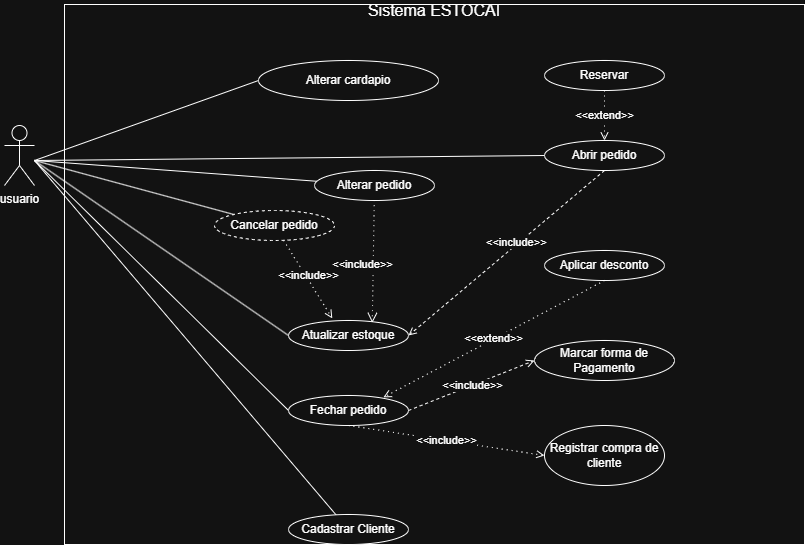

The diagram above was exported from draw.io. Its source (the exported page's mxGraphModel, read from the mxfile embedded in the PNG):
<mxGraphModel dx="1300" dy="800" grid="1" gridSize="10" guides="1" tooltips="1" connect="1" arrows="1" fold="1" page="1" pageScale="1" pageWidth="827" pageHeight="1169" math="0" shadow="0">
  <root>
    <mxCell id="0" />
    <mxCell id="1" parent="0" />
    <mxCell id="aQx6jZru-OUepbUgCyxt-4" parent="1" style="rounded=0;whiteSpace=wrap;html=1;" value="" vertex="1">
      <mxGeometry height="540" width="740" x="70" y="4" as="geometry" />
    </mxCell>
    <mxCell id="ma6HEglHgq0VhrI0a6kf-29" edge="1" parent="1" style="edgeStyle=none;curved=1;rounded=0;orthogonalLoop=1;jettySize=auto;html=1;entryX=0;entryY=0.5;entryDx=0;entryDy=0;fontSize=12;startSize=8;endSize=8;endArrow=none;endFill=0;" target="ma6HEglHgq0VhrI0a6kf-28">
      <mxGeometry relative="1" as="geometry">
        <mxPoint x="40" y="160" as="sourcePoint" />
      </mxGeometry>
    </mxCell>
    <mxCell id="aQx6jZru-OUepbUgCyxt-1" edge="1" parent="1" style="edgeStyle=none;curved=1;rounded=0;orthogonalLoop=1;jettySize=auto;html=1;entryX=0;entryY=0.5;entryDx=0;entryDy=0;fontSize=12;startSize=8;endSize=8;endArrow=none;endFill=0;" target="ma6HEglHgq0VhrI0a6kf-4">
      <mxGeometry relative="1" as="geometry">
        <mxPoint x="40" y="160" as="sourcePoint" />
      </mxGeometry>
    </mxCell>
    <mxCell id="ma6HEglHgq0VhrI0a6kf-1" parent="1" style="shape=umlActor;verticalLabelPosition=bottom;verticalAlign=top;html=1;outlineConnect=0;" value="&lt;div&gt;usuario&lt;/div&gt;" vertex="1">
      <mxGeometry height="60" width="30" x="10" y="125" as="geometry" />
    </mxCell>
    <mxCell id="ma6HEglHgq0VhrI0a6kf-2" parent="1" style="ellipse;whiteSpace=wrap;html=1;" value="Abrir pedido" vertex="1">
      <mxGeometry height="30" width="120" x="550" y="140" as="geometry" />
    </mxCell>
    <mxCell id="ma6HEglHgq0VhrI0a6kf-3" parent="1" style="ellipse;whiteSpace=wrap;html=1;" value="Atualizar estoque" vertex="1">
      <mxGeometry height="30" width="120" x="294" y="320" as="geometry" />
    </mxCell>
    <mxCell id="ma6HEglHgq0VhrI0a6kf-4" parent="1" style="ellipse;whiteSpace=wrap;html=1;" value="Fechar pedido" vertex="1">
      <mxGeometry height="30" width="120" x="294" y="395" as="geometry" />
    </mxCell>
    <mxCell id="ma6HEglHgq0VhrI0a6kf-5" parent="1" style="ellipse;whiteSpace=wrap;html=1;" value="Marcar forma de Pagamento" vertex="1">
      <mxGeometry height="40" width="140" x="540" y="340" as="geometry" />
    </mxCell>
    <mxCell id="ma6HEglHgq0VhrI0a6kf-6" edge="1" parent="1" style="endArrow=none;html=1;rounded=0;entryX=0;entryY=0.5;entryDx=0;entryDy=0;" target="ma6HEglHgq0VhrI0a6kf-2" value="">
      <mxGeometry height="50" relative="1" width="50" as="geometry">
        <mxPoint x="40" y="160" as="sourcePoint" />
        <mxPoint x="469" y="380" as="targetPoint" />
      </mxGeometry>
    </mxCell>
    <mxCell id="ma6HEglHgq0VhrI0a6kf-7" edge="1" parent="1" style="endArrow=none;html=1;rounded=1;entryX=0;entryY=0.5;entryDx=0;entryDy=0;curved=0;" target="ma6HEglHgq0VhrI0a6kf-3" value="">
      <mxGeometry height="50" relative="1" width="50" as="geometry">
        <mxPoint x="40" y="160" as="sourcePoint" />
        <mxPoint x="469" y="380" as="targetPoint" />
      </mxGeometry>
    </mxCell>
    <mxCell id="ma6HEglHgq0VhrI0a6kf-8" edge="1" parent="1" source="ma6HEglHgq0VhrI0a6kf-2" style="endArrow=open;html=1;rounded=0;dashed=1;entryX=1;entryY=0.5;entryDx=0;entryDy=0;exitX=0.5;exitY=1;exitDx=0;exitDy=0;endFill=0;" target="ma6HEglHgq0VhrI0a6kf-3" value="">
      <mxGeometry relative="1" as="geometry">
        <mxPoint x="268.5" y="255" as="sourcePoint" />
        <mxPoint x="268.5" y="320" as="targetPoint" />
      </mxGeometry>
    </mxCell>
    <mxCell id="ma6HEglHgq0VhrI0a6kf-9" connectable="0" parent="ma6HEglHgq0VhrI0a6kf-8" style="edgeLabel;resizable=0;html=1;;align=left;verticalAlign=bottom;dashed=1;rotation=0;" value="&lt;span style=&quot;text-align: center;&quot;&gt;&amp;lt;&amp;lt;include&amp;gt;&amp;gt;&lt;/span&gt;" vertex="1">
      <mxGeometry relative="1" x="-1" as="geometry">
        <mxPoint x="-120" y="80" as="offset" />
      </mxGeometry>
    </mxCell>
    <mxCell id="PXzPgYh0omQRuXopY8oG-1" edge="1" parent="1" source="ma6HEglHgq0VhrI0a6kf-10" style="rounded=0;orthogonalLoop=1;jettySize=auto;html=1;endArrow=open;endFill=0;dashed=1;dashPattern=1 4;entryX=0.365;entryY=-0.07;entryDx=0;entryDy=0;entryPerimeter=0;" target="ma6HEglHgq0VhrI0a6kf-3">
      <mxGeometry relative="1" as="geometry" />
    </mxCell>
    <mxCell id="PXzPgYh0omQRuXopY8oG-2" connectable="0" parent="PXzPgYh0omQRuXopY8oG-1" style="edgeLabel;html=1;align=center;verticalAlign=middle;resizable=0;points=[];" value="&amp;lt;&amp;lt;include&amp;gt;&amp;gt;" vertex="1">
      <mxGeometry relative="1" x="-0.0808" y="1" as="geometry">
        <mxPoint x="1" as="offset" />
      </mxGeometry>
    </mxCell>
    <mxCell id="ma6HEglHgq0VhrI0a6kf-10" parent="1" style="ellipse;whiteSpace=wrap;html=1;dashed=1;" value="Cancelar pedido" vertex="1">
      <mxGeometry height="30" width="120" x="220" y="210" as="geometry" />
    </mxCell>
    <mxCell id="ma6HEglHgq0VhrI0a6kf-13" edge="1" parent="1" source="ma6HEglHgq0VhrI0a6kf-4" style="endArrow=open;html=1;rounded=0;dashed=1;exitX=1;exitY=0.5;exitDx=0;exitDy=0;entryX=0;entryY=0.5;entryDx=0;entryDy=0;endFill=0;" target="ma6HEglHgq0VhrI0a6kf-5" value="">
      <mxGeometry relative="1" as="geometry">
        <mxPoint x="435" y="420" as="sourcePoint" />
        <mxPoint x="725" y="335" as="targetPoint" />
      </mxGeometry>
    </mxCell>
    <mxCell id="ma6HEglHgq0VhrI0a6kf-14" connectable="0" parent="ma6HEglHgq0VhrI0a6kf-13" style="edgeLabel;resizable=0;html=1;;align=center;verticalAlign=middle;dashed=1;" value="&amp;lt;&amp;lt;include&amp;gt;&amp;gt;" vertex="1">
      <mxGeometry relative="1" as="geometry" />
    </mxCell>
    <mxCell id="ma6HEglHgq0VhrI0a6kf-17" parent="1" style="ellipse;whiteSpace=wrap;html=1;" value="Reservar" vertex="1">
      <mxGeometry height="30" width="120" x="550" y="60" as="geometry" />
    </mxCell>
    <mxCell id="ma6HEglHgq0VhrI0a6kf-18" edge="1" parent="1" source="ma6HEglHgq0VhrI0a6kf-17" style="endArrow=open;html=1;rounded=0;exitX=0.5;exitY=1;exitDx=0;exitDy=0;entryX=0.5;entryY=0;entryDx=0;entryDy=0;dashed=1;dashPattern=1 4;endFill=0;" target="ma6HEglHgq0VhrI0a6kf-2" value="&amp;lt;&amp;lt;extend&amp;gt;&amp;gt;">
      <mxGeometry relative="1" as="geometry">
        <mxPoint x="339" y="180" as="sourcePoint" />
        <mxPoint x="439" y="180" as="targetPoint" />
      </mxGeometry>
    </mxCell>
    <mxCell id="aQx6jZru-OUepbUgCyxt-3" edge="1" parent="1" source="ma6HEglHgq0VhrI0a6kf-19" style="edgeStyle=none;curved=1;rounded=0;orthogonalLoop=1;jettySize=auto;html=1;fontSize=12;startSize=8;endSize=8;endArrow=none;endFill=0;">
      <mxGeometry relative="1" as="geometry">
        <mxPoint x="40" y="160" as="targetPoint" />
      </mxGeometry>
    </mxCell>
    <mxCell id="ma6HEglHgq0VhrI0a6kf-19" parent="1" style="ellipse;whiteSpace=wrap;html=1;" value="Cadastrar Cliente" vertex="1">
      <mxGeometry height="30" width="120" x="294" y="514" as="geometry" />
    </mxCell>
    <mxCell id="ma6HEglHgq0VhrI0a6kf-20" parent="1" style="ellipse;whiteSpace=wrap;html=1;" value="Registrar compra de cliente" vertex="1">
      <mxGeometry height="60" width="120" x="550" y="425" as="geometry" />
    </mxCell>
    <mxCell id="ma6HEglHgq0VhrI0a6kf-21" edge="1" parent="1" source="ma6HEglHgq0VhrI0a6kf-4" style="endArrow=open;html=1;rounded=0;exitX=0.5;exitY=1;exitDx=0;exitDy=0;entryX=0;entryY=0.5;entryDx=0;entryDy=0;dashed=1;dashPattern=1 4;endFill=0;" target="ma6HEglHgq0VhrI0a6kf-20" value="">
      <mxGeometry relative="1" as="geometry">
        <mxPoint x="435" y="320" as="sourcePoint" />
        <mxPoint x="575" y="425" as="targetPoint" />
      </mxGeometry>
    </mxCell>
    <mxCell id="ma6HEglHgq0VhrI0a6kf-22" connectable="0" parent="ma6HEglHgq0VhrI0a6kf-21" style="edgeLabel;resizable=0;html=1;;align=center;verticalAlign=middle;" value="&amp;lt;&amp;lt;include&amp;gt;&amp;gt;" vertex="1">
      <mxGeometry relative="1" as="geometry" />
    </mxCell>
    <mxCell id="ma6HEglHgq0VhrI0a6kf-23" parent="1" style="ellipse;whiteSpace=wrap;html=1;" value="Aplicar desconto" vertex="1">
      <mxGeometry height="30" width="120" x="550" y="250" as="geometry" />
    </mxCell>
    <mxCell id="ma6HEglHgq0VhrI0a6kf-24" edge="1" parent="1" source="ma6HEglHgq0VhrI0a6kf-23" style="endArrow=open;html=1;rounded=0;exitX=0.5;exitY=1;exitDx=0;exitDy=0;entryX=0.791;entryY=0.061;entryDx=0;entryDy=0;dashed=1;dashPattern=1 4;entryPerimeter=0;endFill=0;" target="ma6HEglHgq0VhrI0a6kf-4" value="&amp;lt;&amp;lt;extend&amp;gt;&amp;gt;">
      <mxGeometry relative="1" as="geometry">
        <mxPoint x="679" y="280" as="sourcePoint" />
        <mxPoint x="779" y="280" as="targetPoint" />
      </mxGeometry>
    </mxCell>
    <mxCell id="ma6HEglHgq0VhrI0a6kf-28" parent="1" style="ellipse;whiteSpace=wrap;html=1;" value="Alterar cardapio" vertex="1">
      <mxGeometry height="40" width="180" x="264" y="60" as="geometry" />
    </mxCell>
    <mxCell id="ma6HEglHgq0VhrI0a6kf-31" edge="1" parent="1" source="ma6HEglHgq0VhrI0a6kf-30" style="edgeStyle=none;curved=1;rounded=0;orthogonalLoop=1;jettySize=auto;html=1;fontSize=12;startSize=8;endSize=8;endArrow=none;endFill=0;">
      <mxGeometry relative="1" as="geometry">
        <mxPoint x="40" y="160" as="targetPoint" />
      </mxGeometry>
    </mxCell>
    <mxCell id="ma6HEglHgq0VhrI0a6kf-30" parent="1" style="ellipse;whiteSpace=wrap;html=1;" value="Alterar pedido" vertex="1">
      <mxGeometry height="30" width="120" x="320" y="170" as="geometry" />
    </mxCell>
    <mxCell id="ma6HEglHgq0VhrI0a6kf-32" edge="1" parent="1" source="ma6HEglHgq0VhrI0a6kf-30" style="edgeStyle=none;curved=1;rounded=0;orthogonalLoop=1;jettySize=auto;html=1;fontSize=12;startSize=8;endSize=8;dashed=1;dashPattern=1 4;endArrow=open;endFill=0;entryX=0.698;entryY=0.078;entryDx=0;entryDy=0;entryPerimeter=0;" target="ma6HEglHgq0VhrI0a6kf-3">
      <mxGeometry relative="1" as="geometry">
        <mxPoint x="334" y="324" as="targetPoint" />
      </mxGeometry>
    </mxCell>
    <mxCell id="ma6HEglHgq0VhrI0a6kf-33" connectable="0" parent="ma6HEglHgq0VhrI0a6kf-32" style="edgeLabel;html=1;align=center;verticalAlign=middle;resizable=0;points=[];fontSize=12;" value="&lt;span style=&quot;font-size: 11px;&quot;&gt;&amp;lt;&amp;lt;include&amp;gt;&amp;gt;&lt;/span&gt;" vertex="1">
      <mxGeometry relative="1" x="0.155" as="geometry">
        <mxPoint x="-11" y="-7" as="offset" />
      </mxGeometry>
    </mxCell>
    <mxCell id="aQx6jZru-OUepbUgCyxt-5" parent="1" style="text;html=1;whiteSpace=wrap;strokeColor=none;fillColor=none;align=center;verticalAlign=middle;rounded=0;fontSize=16;" value="Sistema ESTOCAI" vertex="1">
      <mxGeometry height="20" width="190" x="345" as="geometry" />
    </mxCell>
    <mxCell id="PXzPgYh0omQRuXopY8oG-6" edge="1" parent="1" source="ma6HEglHgq0VhrI0a6kf-10" style="rounded=0;orthogonalLoop=1;jettySize=auto;html=1;endArrow=none;endFill=0;">
      <mxGeometry relative="1" as="geometry">
        <mxPoint x="40" y="160" as="targetPoint" />
      </mxGeometry>
    </mxCell>
  </root>
</mxGraphModel>